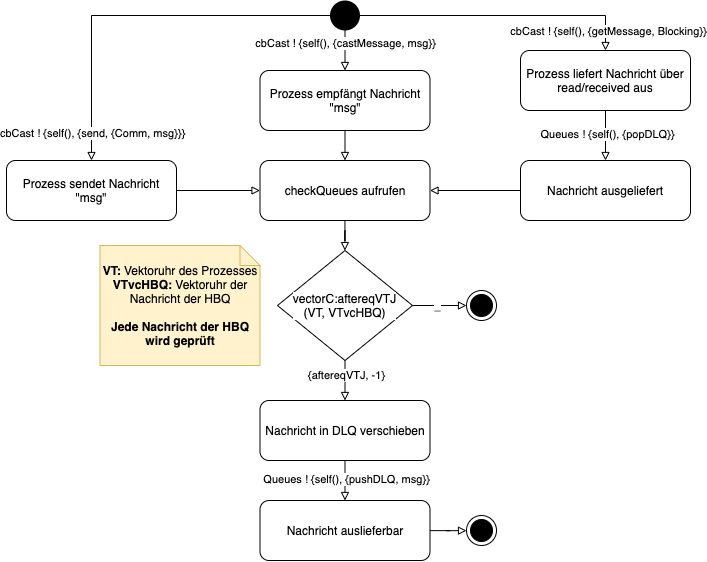

The diagram above was exported from draw.io. Its source (the exported page's mxGraphModel, read from the mxfile embedded in the PNG):
<mxGraphModel dx="1049" dy="2071" grid="1" gridSize="10" guides="1" tooltips="1" connect="1" arrows="1" fold="1" page="1" pageScale="1" pageWidth="827" pageHeight="1169" math="0" shadow="0">
  <root>
    <mxCell id="WIyWlLk6GJQsqaUBKTNV-0" />
    <mxCell id="WIyWlLk6GJQsqaUBKTNV-1" parent="WIyWlLk6GJQsqaUBKTNV-0" />
    <mxCell id="xqw-qqbiuGOHZ-VhSkER-591" value="" style="group" vertex="1" connectable="0" parent="WIyWlLk6GJQsqaUBKTNV-1">
      <mxGeometry x="1760" y="130" width="684" height="560" as="geometry" />
    </mxCell>
    <mxCell id="xqw-qqbiuGOHZ-VhSkER-592" value="Prozess liefert Nachricht über read/received aus" style="rounded=1;whiteSpace=wrap;html=1;labelBackgroundColor=none;fontFamily=Helvetica;fontColor=#000000;fillColor=default;" vertex="1" parent="xqw-qqbiuGOHZ-VhSkER-591">
      <mxGeometry x="514" y="50" width="170" height="60" as="geometry" />
    </mxCell>
    <mxCell id="xqw-qqbiuGOHZ-VhSkER-593" value="Nachricht in DLQ verschieben" style="rounded=1;whiteSpace=wrap;html=1;labelBackgroundColor=none;fontFamily=Helvetica;fontColor=#000000;fillColor=default;" vertex="1" parent="xqw-qqbiuGOHZ-VhSkER-591">
      <mxGeometry x="253.5" y="400" width="170" height="60" as="geometry" />
    </mxCell>
    <mxCell id="xqw-qqbiuGOHZ-VhSkER-594" value="Prozess sendet Nachricht &quot;msg&quot;" style="rounded=1;whiteSpace=wrap;html=1;labelBackgroundColor=none;fontFamily=Helvetica;fontColor=#000000;fillColor=default;" vertex="1" parent="xqw-qqbiuGOHZ-VhSkER-591">
      <mxGeometry y="160" width="170" height="60" as="geometry" />
    </mxCell>
    <mxCell id="xqw-qqbiuGOHZ-VhSkER-595" value="Nachricht auslieferbar" style="rounded=1;whiteSpace=wrap;html=1;labelBackgroundColor=none;fontFamily=Helvetica;fontColor=#000000;fillColor=default;" vertex="1" parent="xqw-qqbiuGOHZ-VhSkER-591">
      <mxGeometry x="253.5" y="500" width="170" height="60" as="geometry" />
    </mxCell>
    <mxCell id="xqw-qqbiuGOHZ-VhSkER-596" value="" style="edgeStyle=orthogonalEdgeStyle;rounded=0;orthogonalLoop=1;jettySize=auto;html=1;fontFamily=Helvetica;fontColor=default;startArrow=none;startFill=0;endArrow=block;endFill=0;exitX=0.5;exitY=1;exitDx=0;exitDy=0;entryX=0.5;entryY=0;entryDx=0;entryDy=0;" edge="1" parent="xqw-qqbiuGOHZ-VhSkER-591" source="xqw-qqbiuGOHZ-VhSkER-593" target="xqw-qqbiuGOHZ-VhSkER-595">
      <mxGeometry relative="1" as="geometry">
        <mxPoint x="-340" y="400" as="sourcePoint" />
        <mxPoint x="-5" y="660" as="targetPoint" />
      </mxGeometry>
    </mxCell>
    <mxCell id="xqw-qqbiuGOHZ-VhSkER-597" value="Queues ! {self(), {pushDLQ, msg}}" style="edgeLabel;html=1;align=center;verticalAlign=middle;resizable=0;points=[];fontFamily=Helvetica;fontColor=default;" vertex="1" connectable="0" parent="xqw-qqbiuGOHZ-VhSkER-596">
      <mxGeometry x="-0.1507" y="-2" relative="1" as="geometry">
        <mxPoint x="2" as="offset" />
      </mxGeometry>
    </mxCell>
    <mxCell id="xqw-qqbiuGOHZ-VhSkER-598" value="checkQueues aufrufen" style="rounded=1;whiteSpace=wrap;html=1;labelBackgroundColor=none;fontFamily=Helvetica;fontColor=#000000;fillColor=default;" vertex="1" parent="xqw-qqbiuGOHZ-VhSkER-591">
      <mxGeometry x="253.5" y="160" width="170" height="60" as="geometry" />
    </mxCell>
    <mxCell id="xqw-qqbiuGOHZ-VhSkER-599" style="edgeStyle=orthogonalEdgeStyle;rounded=0;orthogonalLoop=1;jettySize=auto;html=1;exitX=1;exitY=0.5;exitDx=0;exitDy=0;entryX=0;entryY=0.5;entryDx=0;entryDy=0;fontFamily=Helvetica;fontColor=default;startArrow=none;startFill=0;endArrow=block;endFill=0;" edge="1" parent="xqw-qqbiuGOHZ-VhSkER-591" source="xqw-qqbiuGOHZ-VhSkER-594" target="xqw-qqbiuGOHZ-VhSkER-598">
      <mxGeometry relative="1" as="geometry" />
    </mxCell>
    <mxCell id="xqw-qqbiuGOHZ-VhSkER-600" style="edgeStyle=orthogonalEdgeStyle;rounded=0;orthogonalLoop=1;jettySize=auto;html=1;exitX=0.5;exitY=1;exitDx=0;exitDy=0;entryX=0.5;entryY=0;entryDx=0;entryDy=0;fontFamily=Helvetica;fontColor=default;startArrow=none;startFill=0;endArrow=block;endFill=0;" edge="1" parent="xqw-qqbiuGOHZ-VhSkER-591" source="xqw-qqbiuGOHZ-VhSkER-602" target="xqw-qqbiuGOHZ-VhSkER-593">
      <mxGeometry relative="1" as="geometry" />
    </mxCell>
    <mxCell id="xqw-qqbiuGOHZ-VhSkER-601" value="{aftereqVTJ, -1}" style="edgeLabel;html=1;align=center;verticalAlign=middle;resizable=0;points=[];fontFamily=Helvetica;fontColor=default;" vertex="1" connectable="0" parent="xqw-qqbiuGOHZ-VhSkER-600">
      <mxGeometry x="-0.2145" y="2" relative="1" as="geometry">
        <mxPoint x="-2" y="-1" as="offset" />
      </mxGeometry>
    </mxCell>
    <mxCell id="xqw-qqbiuGOHZ-VhSkER-602" value="vectorC:aftereqVTJ&lt;br&gt;(VT, VTvcHBQ)" style="rhombus;whiteSpace=wrap;html=1;rounded=0;labelBackgroundColor=default;fontFamily=Helvetica;fontColor=default;fillColor=default;" vertex="1" parent="xqw-qqbiuGOHZ-VhSkER-591">
      <mxGeometry x="271" y="250" width="135" height="110" as="geometry" />
    </mxCell>
    <mxCell id="xqw-qqbiuGOHZ-VhSkER-603" value="" style="edgeStyle=orthogonalEdgeStyle;rounded=0;orthogonalLoop=1;jettySize=auto;html=1;fontFamily=Helvetica;fontColor=default;startArrow=none;startFill=0;endArrow=block;endFill=0;" edge="1" parent="xqw-qqbiuGOHZ-VhSkER-591" source="xqw-qqbiuGOHZ-VhSkER-598" target="xqw-qqbiuGOHZ-VhSkER-602">
      <mxGeometry relative="1" as="geometry" />
    </mxCell>
    <mxCell id="xqw-qqbiuGOHZ-VhSkER-604" value="&lt;b&gt;VT: &lt;/b&gt;Vektoruhr des Prozesses&lt;br&gt;&lt;b&gt;VTvcHBQ:&lt;/b&gt; Vektoruhr der Nachricht der HBQ&lt;br&gt;&lt;br&gt;&lt;b&gt;Jede Nachricht der HBQ wird geprüft&lt;/b&gt;" style="shape=note;size=20;whiteSpace=wrap;html=1;fillColor=#fff2cc;strokeColor=#d6b656;sketch=0;" vertex="1" parent="xqw-qqbiuGOHZ-VhSkER-591">
      <mxGeometry x="93.5" y="245" width="160" height="120" as="geometry" />
    </mxCell>
    <mxCell id="xqw-qqbiuGOHZ-VhSkER-605" value="" style="edgeStyle=orthogonalEdgeStyle;rounded=0;orthogonalLoop=1;jettySize=auto;html=1;fontFamily=Helvetica;fontColor=default;startArrow=none;startFill=0;endArrow=block;endFill=0;" edge="1" parent="xqw-qqbiuGOHZ-VhSkER-591" source="xqw-qqbiuGOHZ-VhSkER-607" target="xqw-qqbiuGOHZ-VhSkER-594">
      <mxGeometry relative="1" as="geometry" />
    </mxCell>
    <mxCell id="xqw-qqbiuGOHZ-VhSkER-606" value="cbCast ! {self(), {send, {Comm, msg}}}" style="edgeLabel;html=1;align=center;verticalAlign=middle;resizable=0;points=[];fontFamily=Helvetica;fontColor=default;" vertex="1" connectable="0" parent="xqw-qqbiuGOHZ-VhSkER-605">
      <mxGeometry x="0.7658" y="1" relative="1" as="geometry">
        <mxPoint x="-1" y="15" as="offset" />
      </mxGeometry>
    </mxCell>
    <mxCell id="xqw-qqbiuGOHZ-VhSkER-607" value="" style="ellipse;fillColor=#000000;strokeColor=none;rounded=0;labelBackgroundColor=default;fontFamily=Helvetica;fontColor=default;" vertex="1" parent="xqw-qqbiuGOHZ-VhSkER-591">
      <mxGeometry x="323.5" width="30" height="30" as="geometry" />
    </mxCell>
    <mxCell id="xqw-qqbiuGOHZ-VhSkER-608" style="edgeStyle=orthogonalEdgeStyle;rounded=0;orthogonalLoop=1;jettySize=auto;html=1;exitX=1;exitY=0.5;exitDx=0;exitDy=0;entryX=0.5;entryY=0;entryDx=0;entryDy=0;fontFamily=Helvetica;fontColor=default;startArrow=none;startFill=0;endArrow=block;endFill=0;" edge="1" parent="xqw-qqbiuGOHZ-VhSkER-591" source="xqw-qqbiuGOHZ-VhSkER-607" target="xqw-qqbiuGOHZ-VhSkER-592">
      <mxGeometry relative="1" as="geometry" />
    </mxCell>
    <mxCell id="xqw-qqbiuGOHZ-VhSkER-609" value="cbCast ! {self(), {getMessage, Blocking}}" style="edgeLabel;html=1;align=center;verticalAlign=middle;resizable=0;points=[];fontFamily=Helvetica;fontColor=default;" vertex="1" connectable="0" parent="xqw-qqbiuGOHZ-VhSkER-608">
      <mxGeometry x="0.6212" y="-2" relative="1" as="geometry">
        <mxPoint x="18" y="13" as="offset" />
      </mxGeometry>
    </mxCell>
    <mxCell id="xqw-qqbiuGOHZ-VhSkER-610" value="" style="ellipse;html=1;shape=endState;fillColor=#000000;strokeColor=#000000;rounded=0;labelBackgroundColor=default;fontFamily=Helvetica;fontColor=default;" vertex="1" parent="xqw-qqbiuGOHZ-VhSkER-591">
      <mxGeometry x="460" y="290" width="30" height="30" as="geometry" />
    </mxCell>
    <mxCell id="xqw-qqbiuGOHZ-VhSkER-611" value="" style="edgeStyle=orthogonalEdgeStyle;rounded=0;orthogonalLoop=1;jettySize=auto;html=1;fontFamily=Helvetica;fontColor=default;startArrow=none;startFill=0;endArrow=block;endFill=0;" edge="1" parent="xqw-qqbiuGOHZ-VhSkER-591" source="xqw-qqbiuGOHZ-VhSkER-602" target="xqw-qqbiuGOHZ-VhSkER-610">
      <mxGeometry relative="1" as="geometry" />
    </mxCell>
    <mxCell id="xqw-qqbiuGOHZ-VhSkER-612" value="_" style="edgeLabel;html=1;align=center;verticalAlign=middle;resizable=0;points=[];fontFamily=Helvetica;fontColor=default;" vertex="1" connectable="0" parent="xqw-qqbiuGOHZ-VhSkER-611">
      <mxGeometry x="-0.3241" y="2" relative="1" as="geometry">
        <mxPoint x="6" y="2" as="offset" />
      </mxGeometry>
    </mxCell>
    <mxCell id="xqw-qqbiuGOHZ-VhSkER-613" style="edgeStyle=orthogonalEdgeStyle;rounded=0;orthogonalLoop=1;jettySize=auto;html=1;exitX=0.5;exitY=1;exitDx=0;exitDy=0;entryX=0.5;entryY=0;entryDx=0;entryDy=0;fontFamily=Helvetica;fontColor=default;startArrow=none;startFill=0;endArrow=block;endFill=0;" edge="1" parent="xqw-qqbiuGOHZ-VhSkER-591" source="xqw-qqbiuGOHZ-VhSkER-614" target="xqw-qqbiuGOHZ-VhSkER-598">
      <mxGeometry relative="1" as="geometry" />
    </mxCell>
    <mxCell id="xqw-qqbiuGOHZ-VhSkER-614" value="Prozess empfängt Nachricht &quot;msg&quot;" style="rounded=1;whiteSpace=wrap;html=1;labelBackgroundColor=none;fontFamily=Helvetica;fontColor=#000000;fillColor=default;" vertex="1" parent="xqw-qqbiuGOHZ-VhSkER-591">
      <mxGeometry x="253.5" y="70" width="170" height="60" as="geometry" />
    </mxCell>
    <mxCell id="xqw-qqbiuGOHZ-VhSkER-615" style="edgeStyle=orthogonalEdgeStyle;rounded=0;orthogonalLoop=1;jettySize=auto;html=1;exitX=0.5;exitY=1;exitDx=0;exitDy=0;entryX=0.5;entryY=0;entryDx=0;entryDy=0;fontFamily=Helvetica;fontColor=default;startArrow=none;startFill=0;endArrow=block;endFill=0;" edge="1" parent="xqw-qqbiuGOHZ-VhSkER-591" source="xqw-qqbiuGOHZ-VhSkER-607" target="xqw-qqbiuGOHZ-VhSkER-614">
      <mxGeometry relative="1" as="geometry" />
    </mxCell>
    <mxCell id="xqw-qqbiuGOHZ-VhSkER-616" value="cbCast ! {self(), {castMessage, msg}}" style="edgeLabel;html=1;align=center;verticalAlign=middle;resizable=0;points=[];fontFamily=Helvetica;fontColor=default;" vertex="1" connectable="0" parent="xqw-qqbiuGOHZ-VhSkER-615">
      <mxGeometry x="-0.5586" y="-1" relative="1" as="geometry">
        <mxPoint y="3" as="offset" />
      </mxGeometry>
    </mxCell>
    <mxCell id="xqw-qqbiuGOHZ-VhSkER-617" style="edgeStyle=orthogonalEdgeStyle;rounded=0;orthogonalLoop=1;jettySize=auto;html=1;exitX=0;exitY=0.5;exitDx=0;exitDy=0;entryX=1;entryY=0.5;entryDx=0;entryDy=0;fontFamily=Helvetica;fontColor=default;startArrow=none;startFill=0;endArrow=block;endFill=0;" edge="1" parent="xqw-qqbiuGOHZ-VhSkER-591" source="xqw-qqbiuGOHZ-VhSkER-618" target="xqw-qqbiuGOHZ-VhSkER-598">
      <mxGeometry relative="1" as="geometry" />
    </mxCell>
    <mxCell id="xqw-qqbiuGOHZ-VhSkER-618" value="Nachricht ausgeliefert" style="rounded=1;whiteSpace=wrap;html=1;labelBackgroundColor=none;fontFamily=Helvetica;fontColor=#000000;fillColor=default;" vertex="1" parent="xqw-qqbiuGOHZ-VhSkER-591">
      <mxGeometry x="514" y="160" width="170" height="60" as="geometry" />
    </mxCell>
    <mxCell id="xqw-qqbiuGOHZ-VhSkER-619" style="edgeStyle=orthogonalEdgeStyle;rounded=0;orthogonalLoop=1;jettySize=auto;html=1;exitX=0.5;exitY=1;exitDx=0;exitDy=0;fontFamily=Helvetica;fontColor=default;startArrow=none;startFill=0;endArrow=block;endFill=0;entryX=0.5;entryY=0;entryDx=0;entryDy=0;" edge="1" parent="xqw-qqbiuGOHZ-VhSkER-591" source="xqw-qqbiuGOHZ-VhSkER-592" target="xqw-qqbiuGOHZ-VhSkER-618">
      <mxGeometry relative="1" as="geometry">
        <mxPoint x="595" y="260" as="targetPoint" />
      </mxGeometry>
    </mxCell>
    <mxCell id="xqw-qqbiuGOHZ-VhSkER-620" value="Queues ! {self(), {popDLQ}}" style="edgeLabel;html=1;align=center;verticalAlign=middle;resizable=0;points=[];fontFamily=Helvetica;fontColor=default;" vertex="1" connectable="0" parent="xqw-qqbiuGOHZ-VhSkER-619">
      <mxGeometry x="-0.0821" y="1" relative="1" as="geometry">
        <mxPoint as="offset" />
      </mxGeometry>
    </mxCell>
    <mxCell id="xqw-qqbiuGOHZ-VhSkER-621" value="" style="ellipse;html=1;shape=endState;fillColor=#000000;strokeColor=#000000;rounded=0;labelBackgroundColor=default;fontFamily=Helvetica;fontColor=default;" vertex="1" parent="xqw-qqbiuGOHZ-VhSkER-591">
      <mxGeometry x="460" y="515" width="30" height="30" as="geometry" />
    </mxCell>
    <mxCell id="xqw-qqbiuGOHZ-VhSkER-622" value="" style="edgeStyle=orthogonalEdgeStyle;rounded=0;orthogonalLoop=1;jettySize=auto;html=1;fontFamily=Helvetica;fontColor=default;startArrow=none;startFill=0;endArrow=block;endFill=0;" edge="1" parent="xqw-qqbiuGOHZ-VhSkER-591" source="xqw-qqbiuGOHZ-VhSkER-595" target="xqw-qqbiuGOHZ-VhSkER-621">
      <mxGeometry relative="1" as="geometry" />
    </mxCell>
  </root>
</mxGraphModel>